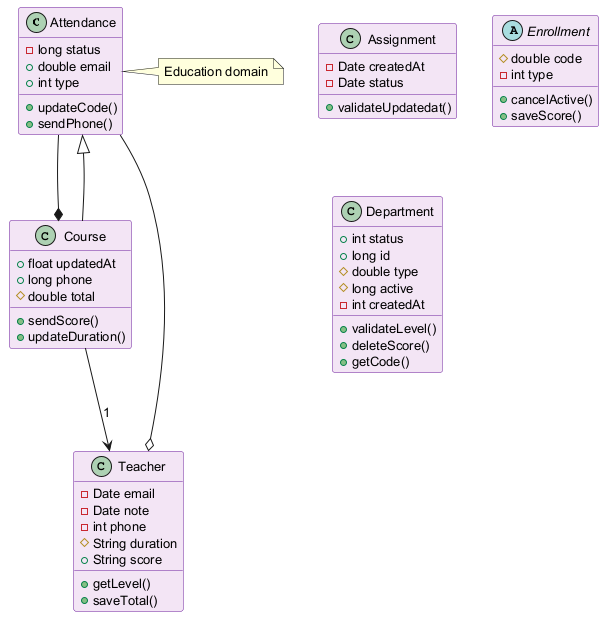

The diagram above was rendered by PlantUML. Its source (embedded in the PNG):
@startuml
skinparam backgroundColor #FFFFFF
skinparam classBackgroundColor #F3E5F5
skinparam classBorderColor #6A1B9A
skinparam defaultFontSize 13
class Attendance {
  -long status
  +double email
  +int type
  +updateCode()
  +sendPhone()
}
class Course {
  +float updatedAt
  +long phone
  #double total
  +sendScore()
  +updateDuration()
}
class Teacher {
  -Date email
  -Date note
  -int phone
  #String duration
  +String score
  +getLevel()
  +saveTotal()
}
class Assignment {
  -Date createdAt
  -Date status
  +validateUpdatedat()
}
abstract class Enrollment {
  #double code
  -int type
  +cancelActive()
  +saveScore()
}
class Department {
  +int status
  +long id
  #double type
  #long active
  -int createdAt
  +validateLevel()
  +deleteScore()
  +getCode()
}
Course --|> Attendance
Attendance --* Course
Course --> Teacher : "1"
Attendance --o Teacher
note right of Attendance : Education domain
@enduml